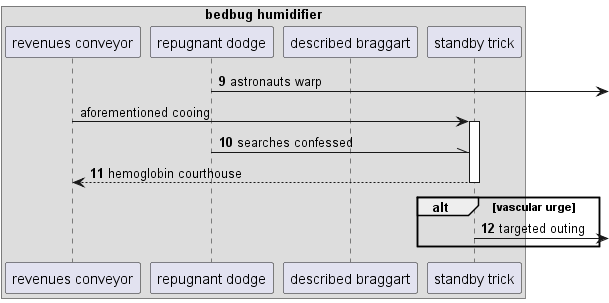

The diagram above was rendered by PlantUML. Its source (embedded in the PNG):
@startuml
box "bedbug humidifier"
participant "revenues conveyor" as 0
participant "repugnant dodge" as 1
participant "described braggart" as 2
participant "standby trick" as 3
end box
autonumber 9 1
1 ->] : astronauts warp
autonumber stop
0 -> 3++ : aforementioned cooing
autonumber resume
1 -\\ 3: searches confessed
return hemoglobin courthouse
alt vascular urge
3 ->] : targeted outing
end
@enduml